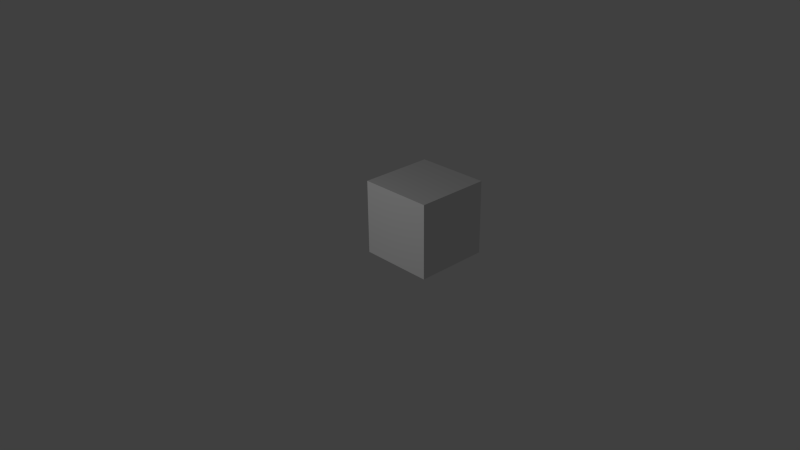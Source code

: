 # Source: cube.blend  (saved by Blender 2.76.0; exported with 4.5.12 LTS)
import bpy
from mathutils import Matrix  # noqa: F401  (used for matrix-valued properties, if any)

bpy.ops.wm.read_factory_settings(use_empty=True)
scene = bpy.context.scene
scene.name = 'Scene'

# ---- collections
col_collection_1 = bpy.data.collections.new('Collection 1'); scene.collection.children.link(col_collection_1)

# ---- materials (node trees are filled in below, after node groups)
mat_material = bpy.data.materials.new('Material')
mat_material.alpha_threshold = 0.0
mat_material.use_transparent_shadow = False
mat_material.roughness = 0.5
mat_material.line_color = (0.0, 0.0, 0.0, 1.0)

# ---- material node trees

# ---- world
world_world = bpy.data.worlds.new('World'); scene.world = world_world
world_world.color = (0.05088, 0.05088, 0.05088)
world_world.use_sun_shadow = False
world_world.sun_shadow_jitter_overblur = 0.0
world_world.cycles.sampling_method = 'MANUAL'
world_world.cycles.sample_map_resolution = 256

# ---- cameras
cam_camera = bpy.data.cameras.new('Camera')
cam_camera.clip_end = 100.0
cam_camera.lens = 35.0
cam_camera.sensor_width = 32.0
cam_camera.sensor_height = 18.0
cam_camera.ortho_scale = 7.314
cam_camera.dof.focus_distance = 0.0
cam_camera.dof.aperture_fstop = 128.0

# ---- lights
light_lamp = bpy.data.lights.new('Lamp', 'POINT')
light_lamp.transmission_factor = 0.0
light_lamp.cutoff_distance = 30.0
light_lamp.energy = 100.0
light_lamp.shadow_buffer_clip_start = 1.001
light_lamp.shadow_soft_size = 0.1
light_lamp.shadow_maximum_resolution = 0.006
light_lamp.use_absolute_resolution = True
light_lamp.cycles.use_multiple_importance_sampling = False

# ---- meshes
me_cube = bpy.data.meshes.new('Cube')
me_cube.from_pydata([(0.8316, 1.0, -1.0), (0.8316, -1.0, -1.0), (-1.168, -1.0, -1.0), (-1.168, 1.0, -1.0), (0.8316, 1.0, 1.0), (0.8316, -1.0, 1.0), (-1.168, -1.0, 1.0), (-1.168, 1.0, 1.0)], [], [(0, 1, 2, 3), (4, 7, 6, 5), (0, 4, 5, 1), (1, 5, 6, 2), (2, 6, 7, 3), (4, 0, 3, 7)])
_uv = me_cube.uv_layers.new(name='UVMap')
_uv.uv.foreach_set('vector', [0.375, 0.75, 0.5, 0.75, 0.5, 0.875, 0.375, 0.875, 0.375, 0.875, 0.375, 0.75, 0.5, 0.75, 0.5, 0.875, 0.5, 0.875, 0.375, 0.875, 0.375, 0.75, 0.5, 0.75, 0.375, 0.875, 0.375, 0.75, 0.5, 0.75, 0.5, 0.875, 0.5, 0.875, 0.375, 0.875, 0.375, 0.75, 0.5, 0.75, 0.375, 0.75, 0.5, 0.75, 0.5, 0.875, 0.375, 0.875])
me_cube.materials.append(mat_material)
me_cube.use_remesh_preserve_volume = False
me_cube.use_remesh_preserve_attributes = False
me_cube.use_mirror_vertex_groups = False
me_cube.update()

# ---- objects
ob_cube = bpy.data.objects.new('Cube', me_cube)
ob_lamp = bpy.data.objects.new('Lamp', light_lamp)
ob_camera = bpy.data.objects.new('Camera', cam_camera)

# ---- transforms, parenting, visibility, modifiers, constraints
ob_cube.location = (0.5, 0.5, 0.5)
ob_cube.scale = (0.5, 0.5, 0.5)
ob_cube.lock_rotations_4d = False
ob_cube.empty_display_type = 'ARROWS'
ob_cube.lineart.crease_threshold = 0.0
ob_lamp.location = (0.07625, -3.995, 2.904)
ob_lamp.rotation_euler = (0.6503, 0.05522, 1.866)
ob_lamp.lock_rotations_4d = False
ob_lamp.empty_display_type = 'ARROWS'
ob_lamp.color = (0.0, 0.0, 0.0, 0.0)
ob_lamp.lineart.crease_threshold = 0.0
ob_camera.location = (7.481, -6.508, 5.344)
ob_camera.rotation_euler = (1.109, 0.01082, 0.8149)
ob_camera.lock_rotations_4d = False
ob_camera.empty_display_type = 'ARROWS'
ob_camera.color = (0.0, 0.0, 0.0, 0.0)
ob_camera.display_type = 'WIRE'
ob_camera.lineart.crease_threshold = 0.0

# ---- collection membership
col_collection_1.objects.link(ob_cube)
col_collection_1.objects.link(ob_lamp)
col_collection_1.objects.link(ob_camera)

# ---- scene / render settings (as saved in the file)
scene.camera = ob_camera
scene.frame_start = 1; scene.frame_end = 250; scene.frame_set(1)
scene.render.engine = 'BLENDER_EEVEE_NEXT'
scene.render.resolution_percentage = 50
scene.render.dither_intensity = 0.0
scene.cycles.use_denoising = False
scene.cycles.samples = 10
scene.cycles.sampling_pattern = 'TABULATED_SOBOL'
scene.cycles.light_sampling_threshold = 0.0
scene.cycles.use_adaptive_sampling = False
scene.cycles.use_light_tree = False
scene.cycles.blur_glossy = 0.0
scene.cycles.pixel_filter_type = 'GAUSSIAN'
scene.cycles.sample_clamp_indirect = 0.0
scene.view_settings.view_transform = 'Standard'
bpy.context.view_layer.update()
